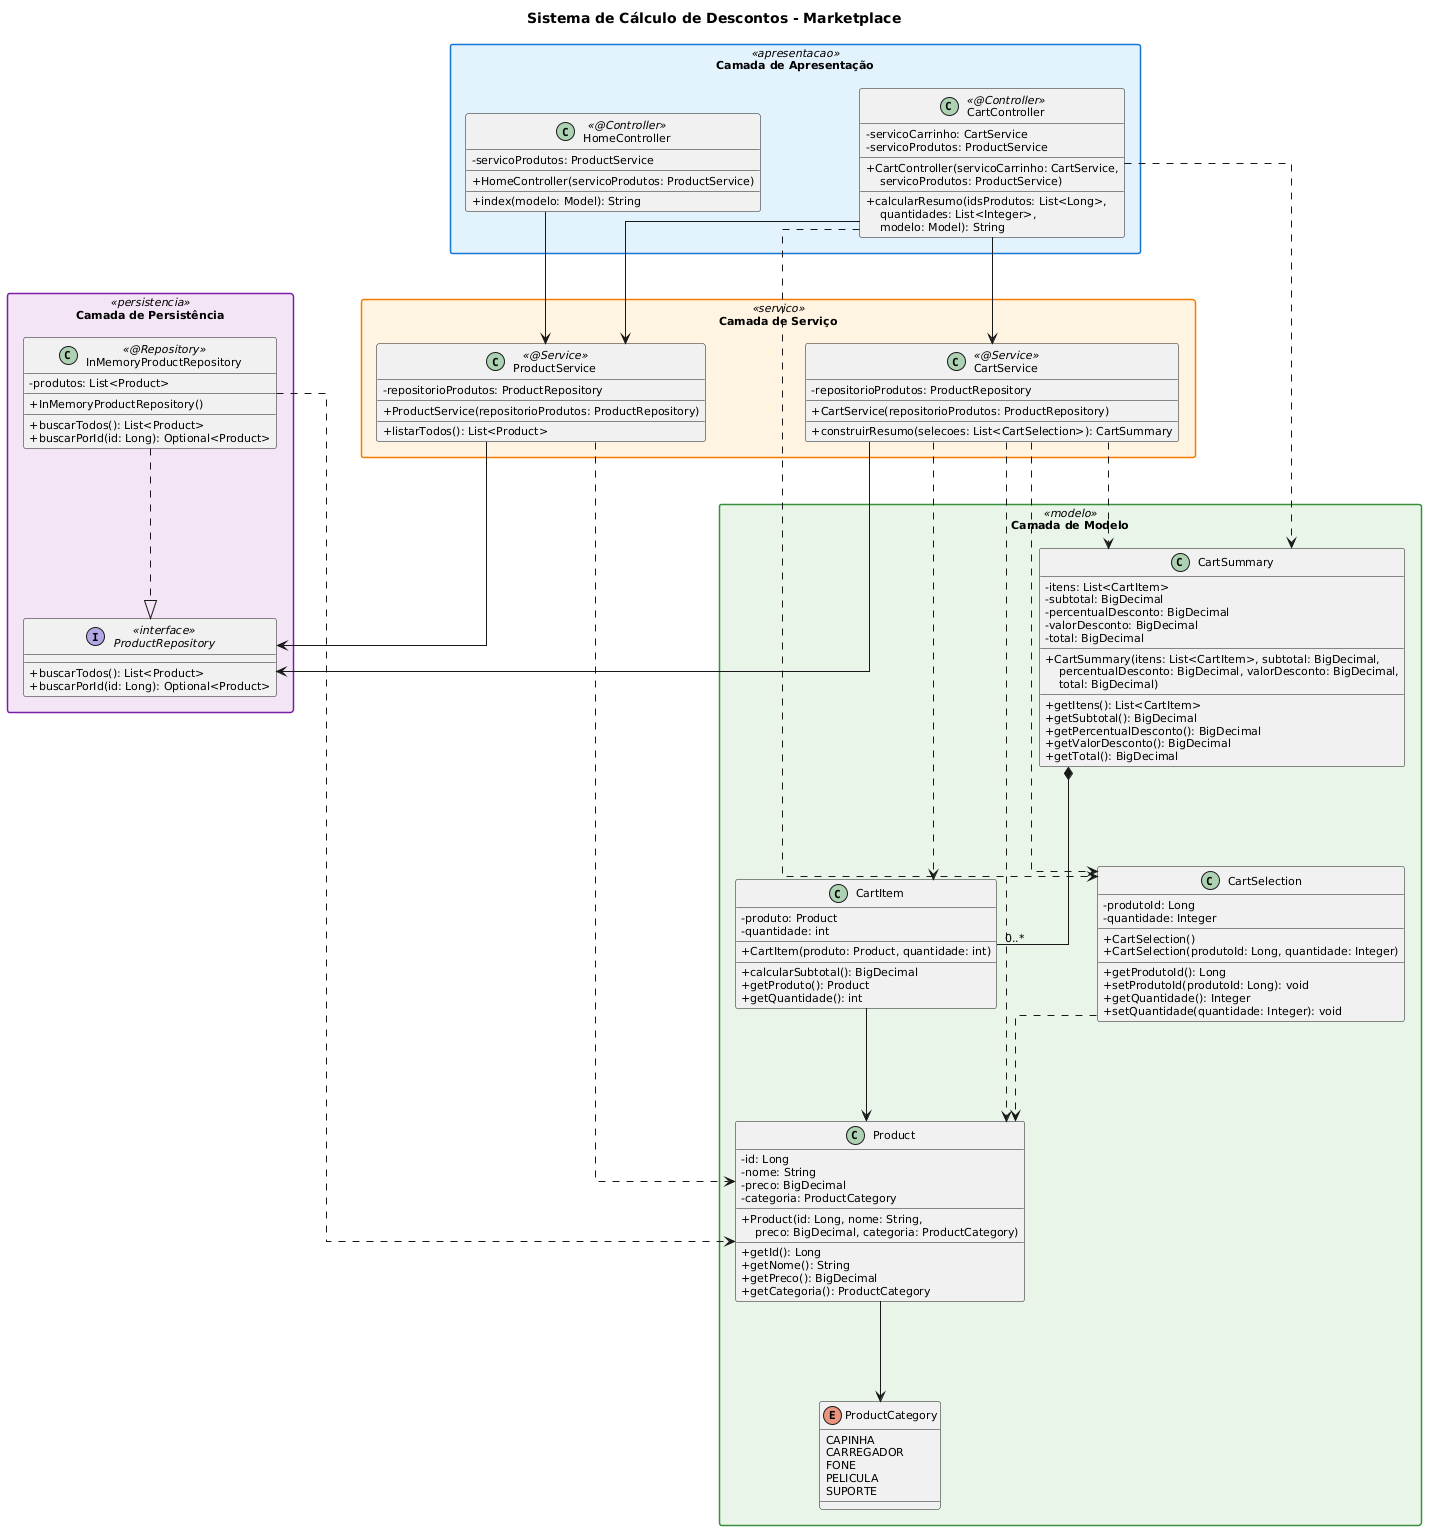

The diagram above was rendered by PlantUML. Its source (embedded in the PNG):
@startuml
' ============================================
' CONFIGURAÇÕES VISUAIS
' ============================================
skinparam classAttributeIconSize 0
skinparam shadowing false
skinparam linetype ortho
skinparam nodesep 100
skinparam ranksep 100
skinparam packageStyle rectangle
skinparam backgroundColor #FFFFFF
skinparam defaultFontSize 11

' Cores por camada
skinparam package<<apresentacao>> {
  BackgroundColor #E3F2FD
  BorderColor #1976D2
}

skinparam package<<servico>> {
  BackgroundColor #FFF3E0
  BorderColor #F57C00
}

skinparam package<<persistencia>> {
  BackgroundColor #F3E5F5
  BorderColor #7B1FA2
}

skinparam package<<modelo>> {
  BackgroundColor #E8F5E9
  BorderColor #388E3C
}

title Sistema de Cálculo de Descontos - Marketplace

' ============================================
' CAMADA DE APRESENTAÇÃO
' ============================================
package "Camada de Apresentação" <<apresentacao>> {
  
  class HomeController <<@Controller>> {
    - servicoProdutos: ProductService
    ____
    + HomeController(servicoProdutos: ProductService)
    ____
    + index(modelo: Model): String
  }

  class CartController <<@Controller>> {
    - servicoCarrinho: CartService
    - servicoProdutos: ProductService
    ____
    + CartController(servicoCarrinho: CartService,\n    servicoProdutos: ProductService)
    ____
    + calcularResumo(idsProdutos: List<Long>,\n    quantidades: List<Integer>,\n    modelo: Model): String
  }
}

' ============================================
' CAMADA DE SERVIÇO
' ============================================
package "Camada de Serviço" <<servico>> {
  
  class ProductService <<@Service>> {
    - repositorioProdutos: ProductRepository
    ____
    + ProductService(repositorioProdutos: ProductRepository)
    ____
    + listarTodos(): List<Product>
  }

  class CartService <<@Service>> {
    - repositorioProdutos: ProductRepository
    ____
    + CartService(repositorioProdutos: ProductRepository)
    ____
    + construirResumo(selecoes: List<CartSelection>): CartSummary
  }
}

' ============================================
' CAMADA DE PERSISTÊNCIA
' ============================================
package "Camada de Persistência" <<persistencia>> {
  
  interface ProductRepository <<interface>> {
    + buscarTodos(): List<Product>
    + buscarPorId(id: Long): Optional<Product>
  }

  class InMemoryProductRepository <<@Repository>> {
    - produtos: List<Product>
    ____
    + InMemoryProductRepository()
    ____
    + buscarTodos(): List<Product>
    + buscarPorId(id: Long): Optional<Product>
  }
}

' ============================================
' CAMADA DE MODELO
' ============================================
package "Camada de Modelo" <<modelo>> {
  
  class Product {
    - id: Long
    - nome: String
    - preco: BigDecimal
    - categoria: ProductCategory
    ____
    + Product(id: Long, nome: String,\n    preco: BigDecimal, categoria: ProductCategory)
    ____
    + getId(): Long
    + getNome(): String
    + getPreco(): BigDecimal
    + getCategoria(): ProductCategory
  }

  enum ProductCategory {
    CAPINHA
    CARREGADOR
    FONE
    PELICULA
    SUPORTE
  }

  class CartSelection {
    - produtoId: Long
    - quantidade: Integer
    ____
    + CartSelection()
    + CartSelection(produtoId: Long, quantidade: Integer)
    ____
    + getProdutoId(): Long
    + setProdutoId(produtoId: Long): void
    + getQuantidade(): Integer
    + setQuantidade(quantidade: Integer): void
  }

  class CartItem {
    - produto: Product
    - quantidade: int
    ____
    + CartItem(produto: Product, quantidade: int)
    ____
    + calcularSubtotal(): BigDecimal
    + getProduto(): Product
    + getQuantidade(): int
  }

  class CartSummary {
    - itens: List<CartItem>
    - subtotal: BigDecimal
    - percentualDesconto: BigDecimal
    - valorDesconto: BigDecimal
    - total: BigDecimal
    ____
    + CartSummary(itens: List<CartItem>, subtotal: BigDecimal,\n    percentualDesconto: BigDecimal, valorDesconto: BigDecimal,\n    total: BigDecimal)
    ____
    + getItens(): List<CartItem>
    + getSubtotal(): BigDecimal
    + getPercentualDesconto(): BigDecimal
    + getValorDesconto(): BigDecimal
    + getTotal(): BigDecimal
  }
}

' ============================================
' RELACIONAMENTOS
' ============================================

' Apresentação -> Serviço
HomeController --> ProductService
CartController --> CartService
CartController --> ProductService

' Serviço -> Persistência
ProductService --> ProductRepository
CartService --> ProductRepository

' Persistência -> Modelo
InMemoryProductRepository ..|> ProductRepository
InMemoryProductRepository ..> Product

' Serviço -> Modelo
ProductService ..> Product
CartService ..> Product
CartService ..> CartSelection
CartService ..> CartItem
CartService ..> CartSummary

' Controllers -> Modelo
CartController ..> CartSelection
CartController ..> CartSummary

' Relacionamentos de Modelo
Product --> ProductCategory
CartItem --> Product
CartSelection ..> Product
CartSummary *-- "0..*" CartItem
@enduml